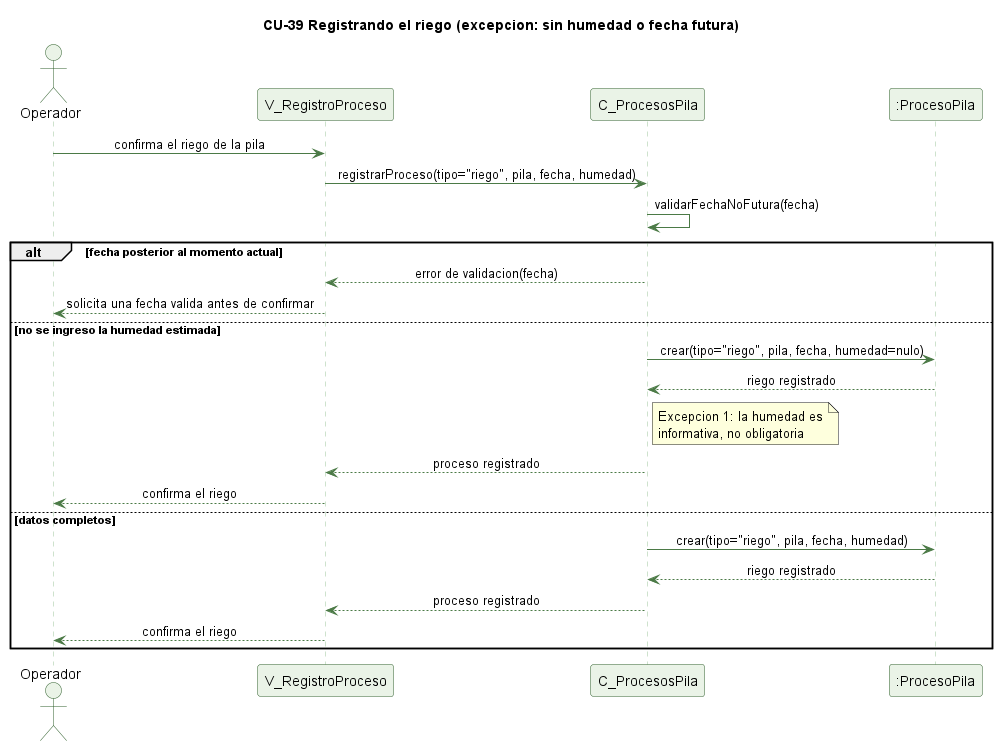

The diagram above was rendered by PlantUML. Its source (embedded in the PNG):
@startuml cu39-riego-excepcion
' CU-39 Registrando el riego de la pila - flujo de excepcion
skinparam backgroundColor #FFFFFF
skinparam shadowing false
skinparam defaultFontName Helvetica
skinparam sequenceMessageAlign center
skinparam ParticipantBackgroundColor #EAF3E7
skinparam ParticipantBorderColor #2E5E2A
skinparam ActorBackgroundColor #EAF3E7
skinparam ActorBorderColor #2E5E2A
skinparam sequenceLifeLineBorderColor #9CC49A
skinparam ArrowColor #4B7A46

title CU-39 Registrando el riego (excepcion: sin humedad o fecha futura)

actor Operador
participant "V_RegistroProceso" as V
participant "C_ProcesosPila" as C
participant ":ProcesoPila" as PP

Operador -> V : confirma el riego de la pila
V -> C : registrarProceso(tipo="riego", pila, fecha, humedad)
C -> C : validarFechaNoFutura(fecha)
alt fecha posterior al momento actual
  C --> V : error de validacion(fecha)
  V --> Operador : solicita una fecha valida antes de confirmar
else no se ingreso la humedad estimada
  C -> PP : crear(tipo="riego", pila, fecha, humedad=nulo)
  PP --> C : riego registrado
  note right of C : Excepcion 1: la humedad es\ninformativa, no obligatoria
  C --> V : proceso registrado
  V --> Operador : confirma el riego
else datos completos
  C -> PP : crear(tipo="riego", pila, fecha, humedad)
  PP --> C : riego registrado
  C --> V : proceso registrado
  V --> Operador : confirma el riego
end

@enduml